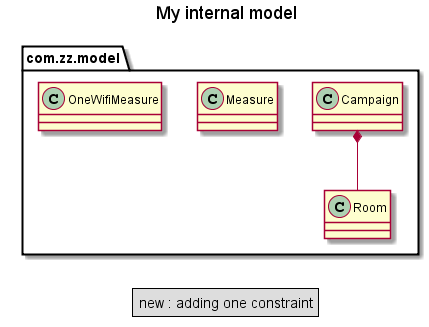

The diagram above was rendered by PlantUML. Its source (embedded in the PNG):
@startuml
	title My internal model

	class com.zz.model.Campaign 
	class com.zz.model.Room 
	class com.zz.model.Measure
	class com.zz.model.OneWifiMeasure

	com.zz.model.Campaign *-- com.zz.model.Room

	legend
		new : adding one constraint
	endlegend
@enduml